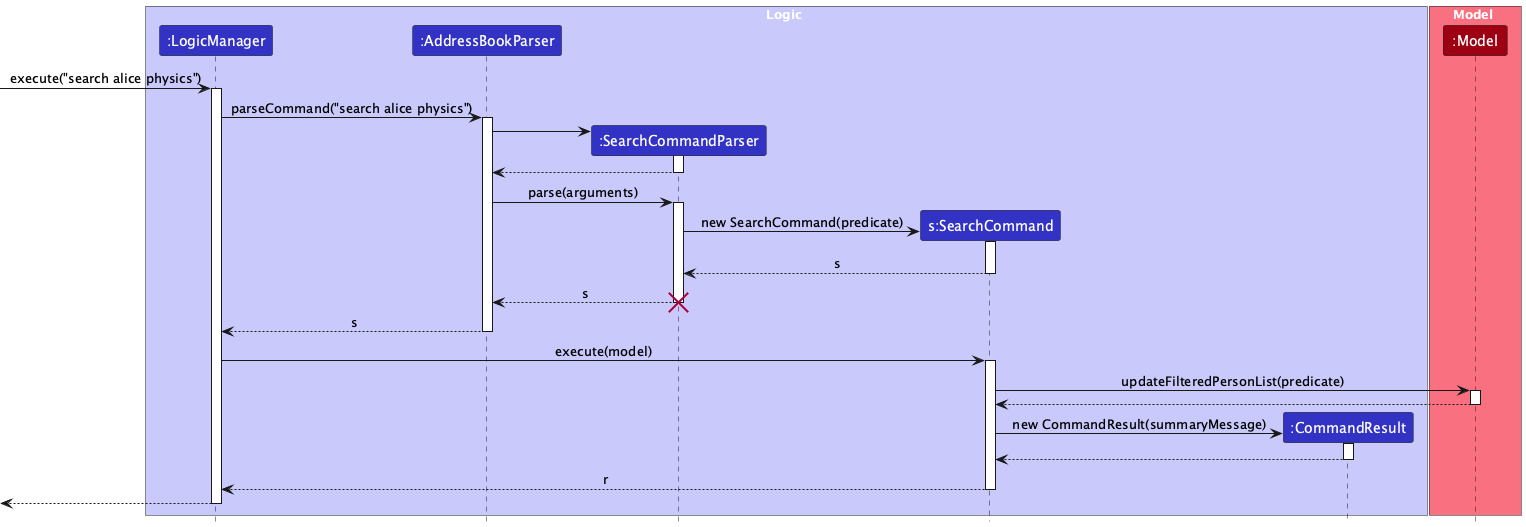

The diagram above was rendered by PlantUML. Its source (embedded in the PNG):
@startuml
!include style.puml
skinparam ArrowFontStyle plain

box Logic LOGIC_COLOR_T1
participant ":LogicManager" as LogicManager LOGIC_COLOR
participant ":AddressBookParser" as AddressBookParser LOGIC_COLOR
participant ":SearchCommandParser" as SearchCommandParser LOGIC_COLOR
participant "s:SearchCommand" as SearchCommand LOGIC_COLOR
participant ":CommandResult" as CommandResult LOGIC_COLOR
end box

box Model MODEL_COLOR_T1
participant ":Model" as Model MODEL_COLOR
end box

[-> LogicManager : execute("search alice physics")
activate LogicManager

LogicManager -> AddressBookParser : parseCommand("search alice physics")
activate AddressBookParser

create SearchCommandParser
AddressBookParser -> SearchCommandParser
activate SearchCommandParser
SearchCommandParser --> AddressBookParser
deactivate SearchCommandParser

AddressBookParser -> SearchCommandParser : parse(arguments)
activate SearchCommandParser

create SearchCommand
SearchCommandParser -> SearchCommand : new SearchCommand(predicate)
activate SearchCommand
SearchCommand --> SearchCommandParser : s
deactivate SearchCommand

SearchCommandParser --> AddressBookParser : s
deactivate SearchCommandParser
destroy SearchCommandParser

AddressBookParser --> LogicManager : s
deactivate AddressBookParser

LogicManager -> SearchCommand : execute(model)
activate SearchCommand

SearchCommand -> Model : updateFilteredPersonList(predicate)
activate Model
Model --> SearchCommand
deactivate Model

create CommandResult
SearchCommand -> CommandResult : new CommandResult(summaryMessage)
activate CommandResult
CommandResult --> SearchCommand
deactivate CommandResult

SearchCommand --> LogicManager : r
deactivate SearchCommand

[<-- LogicManager
deactivate LogicManager

@enduml